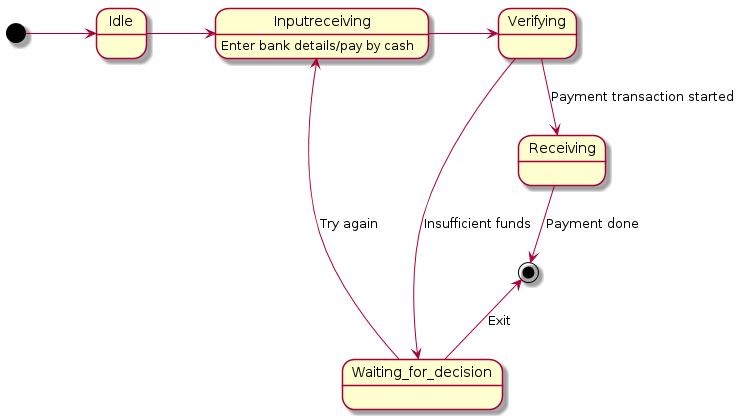

The diagram above was rendered by PlantUML. Its source (embedded in the PNG):
@startuml
[*] -> Idle 
Idle -> Inputreceiving
Inputreceiving : Enter bank details/pay by cash
Inputreceiving -> Verifying
Verifying -down-> Waiting_for_decision : Insufficient funds
Waiting_for_decision -up-> Inputreceiving : Try again
Waiting_for_decision -up-> [*] : Exit
Verifying -down-> Receiving : Payment transaction started
Receiving -down-> [*] : Payment done
@enduml